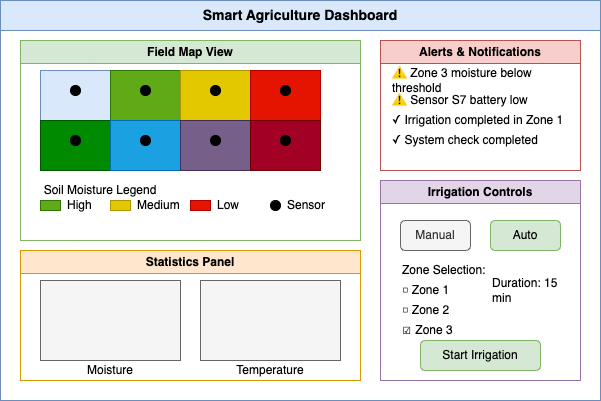

The diagram above was exported from draw.io. Its source (the exported page's mxGraphModel, read from the mxfile embedded in the PNG):
<mxGraphModel dx="880" dy="598" grid="1" gridSize="10" guides="1" tooltips="1" connect="1" arrows="1" fold="1" page="1" pageScale="1" pageWidth="850" pageHeight="1100" math="0" shadow="0">
  <root>
    <mxCell id="0" />
    <mxCell id="1" parent="0" />
    <mxCell id="2" value="Smart Agriculture Dashboard" style="swimlane;whiteSpace=wrap;html=1;startSize=30;fillColor=#dae8fc;strokeColor=#6c8ebf;fontSize=14;fontStyle=1" parent="1" vertex="1">
      <mxGeometry x="120" y="120" width="600" height="400" as="geometry" />
    </mxCell>
    <mxCell id="3" value="Field Map View" style="swimlane;whiteSpace=wrap;html=1;fillColor=#d5e8d4;strokeColor=#82b366;" parent="2" vertex="1">
      <mxGeometry x="20" y="40" width="340" height="200" as="geometry" />
    </mxCell>
    <mxCell id="4" value="" style="rounded=0;whiteSpace=wrap;html=1;fillColor=#dae8fc;strokeColor=#6c8ebf;" parent="3" vertex="1">
      <mxGeometry x="20" y="30" width="70" height="50" as="geometry" />
    </mxCell>
    <mxCell id="5" value="" style="rounded=0;whiteSpace=wrap;html=1;fillColor=#60a917;strokeColor=#2D7600;fontColor=#ffffff;" parent="3" vertex="1">
      <mxGeometry x="90" y="30" width="70" height="50" as="geometry" />
    </mxCell>
    <mxCell id="6" value="" style="rounded=0;whiteSpace=wrap;html=1;fillColor=#e3c800;strokeColor=#B09500;fontColor=#000000;" parent="3" vertex="1">
      <mxGeometry x="160" y="30" width="70" height="50" as="geometry" />
    </mxCell>
    <mxCell id="7" value="" style="rounded=0;whiteSpace=wrap;html=1;fillColor=#e51400;strokeColor=#B20000;fontColor=#ffffff;" parent="3" vertex="1">
      <mxGeometry x="230" y="30" width="70" height="50" as="geometry" />
    </mxCell>
    <mxCell id="8" value="" style="rounded=0;whiteSpace=wrap;html=1;fillColor=#008a00;strokeColor=#005700;fontColor=#ffffff;" parent="3" vertex="1">
      <mxGeometry x="20" y="80" width="70" height="50" as="geometry" />
    </mxCell>
    <mxCell id="9" value="" style="rounded=0;whiteSpace=wrap;html=1;fillColor=#1ba1e2;strokeColor=#006EAF;fontColor=#ffffff;" parent="3" vertex="1">
      <mxGeometry x="90" y="80" width="70" height="50" as="geometry" />
    </mxCell>
    <mxCell id="10" value="" style="rounded=0;whiteSpace=wrap;html=1;fillColor=#76608a;strokeColor=#432D57;fontColor=#ffffff;" parent="3" vertex="1">
      <mxGeometry x="160" y="80" width="70" height="50" as="geometry" />
    </mxCell>
    <mxCell id="11" value="" style="rounded=0;whiteSpace=wrap;html=1;fillColor=#a20025;strokeColor=#6F0000;fontColor=#ffffff;" parent="3" vertex="1">
      <mxGeometry x="230" y="80" width="70" height="50" as="geometry" />
    </mxCell>
    <mxCell id="12" value="" style="ellipse;whiteSpace=wrap;html=1;aspect=fixed;fillColor=#000000;" parent="3" vertex="1">
      <mxGeometry x="50" y="45" width="10" height="10" as="geometry" />
    </mxCell>
    <mxCell id="13" value="" style="ellipse;whiteSpace=wrap;html=1;aspect=fixed;fillColor=#000000;" parent="3" vertex="1">
      <mxGeometry x="120" y="45" width="10" height="10" as="geometry" />
    </mxCell>
    <mxCell id="14" value="" style="ellipse;whiteSpace=wrap;html=1;aspect=fixed;fillColor=#000000;" parent="3" vertex="1">
      <mxGeometry x="190" y="45" width="10" height="10" as="geometry" />
    </mxCell>
    <mxCell id="15" value="" style="ellipse;whiteSpace=wrap;html=1;aspect=fixed;fillColor=#000000;" parent="3" vertex="1">
      <mxGeometry x="260" y="45" width="10" height="10" as="geometry" />
    </mxCell>
    <mxCell id="16" value="" style="ellipse;whiteSpace=wrap;html=1;aspect=fixed;fillColor=#000000;" parent="3" vertex="1">
      <mxGeometry x="50" y="95" width="10" height="10" as="geometry" />
    </mxCell>
    <mxCell id="17" value="" style="ellipse;whiteSpace=wrap;html=1;aspect=fixed;fillColor=#000000;" parent="3" vertex="1">
      <mxGeometry x="120" y="95" width="10" height="10" as="geometry" />
    </mxCell>
    <mxCell id="18" value="" style="ellipse;whiteSpace=wrap;html=1;aspect=fixed;fillColor=#000000;" parent="3" vertex="1">
      <mxGeometry x="190" y="95" width="10" height="10" as="geometry" />
    </mxCell>
    <mxCell id="19" value="" style="ellipse;whiteSpace=wrap;html=1;aspect=fixed;fillColor=#000000;" parent="3" vertex="1">
      <mxGeometry x="260" y="95" width="10" height="10" as="geometry" />
    </mxCell>
    <mxCell id="20" value="Soil Moisture Legend" style="text;html=1;strokeColor=none;fillColor=none;align=center;verticalAlign=middle;whiteSpace=wrap;rounded=0;" parent="3" vertex="1">
      <mxGeometry x="20" y="140" width="120" height="20" as="geometry" />
    </mxCell>
    <mxCell id="21" value="" style="rounded=0;whiteSpace=wrap;html=1;fillColor=#60a917;strokeColor=#2D7600;fontColor=#ffffff;" parent="3" vertex="1">
      <mxGeometry x="20" y="160" width="20" height="10" as="geometry" />
    </mxCell>
    <mxCell id="22" value="High" style="text;html=1;strokeColor=none;fillColor=none;align=left;verticalAlign=middle;whiteSpace=wrap;rounded=0;" parent="3" vertex="1">
      <mxGeometry x="45" y="155" width="40" height="20" as="geometry" />
    </mxCell>
    <mxCell id="23" value="" style="rounded=0;whiteSpace=wrap;html=1;fillColor=#e3c800;strokeColor=#B09500;fontColor=#000000;" parent="3" vertex="1">
      <mxGeometry x="90" y="160" width="20" height="10" as="geometry" />
    </mxCell>
    <mxCell id="24" value="Medium" style="text;html=1;strokeColor=none;fillColor=none;align=left;verticalAlign=middle;whiteSpace=wrap;rounded=0;" parent="3" vertex="1">
      <mxGeometry x="115" y="155" width="50" height="20" as="geometry" />
    </mxCell>
    <mxCell id="25" value="" style="rounded=0;whiteSpace=wrap;html=1;fillColor=#e51400;strokeColor=#B20000;fontColor=#ffffff;" parent="3" vertex="1">
      <mxGeometry x="170" y="160" width="20" height="10" as="geometry" />
    </mxCell>
    <mxCell id="26" value="Low" style="text;html=1;strokeColor=none;fillColor=none;align=left;verticalAlign=middle;whiteSpace=wrap;rounded=0;" parent="3" vertex="1">
      <mxGeometry x="195" y="155" width="40" height="20" as="geometry" />
    </mxCell>
    <mxCell id="27" value="" style="ellipse;whiteSpace=wrap;html=1;aspect=fixed;fillColor=#000000;" parent="3" vertex="1">
      <mxGeometry x="250" y="160" width="10" height="10" as="geometry" />
    </mxCell>
    <mxCell id="28" value="Sensor" style="text;html=1;strokeColor=none;fillColor=none;align=left;verticalAlign=middle;whiteSpace=wrap;rounded=0;" parent="3" vertex="1">
      <mxGeometry x="265" y="155" width="50" height="20" as="geometry" />
    </mxCell>
    <mxCell id="29" value="Statistics Panel" style="swimlane;whiteSpace=wrap;html=1;fillColor=#ffe6cc;strokeColor=#d79b00;" parent="2" vertex="1">
      <mxGeometry x="20" y="250" width="340" height="130" as="geometry" />
    </mxCell>
    <mxCell id="30" value="" style="rounded=0;whiteSpace=wrap;html=1;fillColor=#f5f5f5;strokeColor=#666666;fontColor=#333333;" parent="29" vertex="1">
      <mxGeometry x="20" y="30" width="140" height="80" as="geometry" />
    </mxCell>
    <mxCell id="31" value="" style="rounded=0;whiteSpace=wrap;html=1;fillColor=#f5f5f5;strokeColor=#666666;fontColor=#333333;" parent="29" vertex="1">
      <mxGeometry x="180" y="30" width="140" height="80" as="geometry" />
    </mxCell>
    <mxCell id="32" value="Moisture" style="text;html=1;strokeColor=none;fillColor=none;align=center;verticalAlign=middle;whiteSpace=wrap;rounded=0;" parent="29" vertex="1">
      <mxGeometry x="60" y="110" width="60" height="20" as="geometry" />
    </mxCell>
    <mxCell id="33" value="Temperature" style="text;html=1;strokeColor=none;fillColor=none;align=center;verticalAlign=middle;whiteSpace=wrap;rounded=0;" parent="29" vertex="1">
      <mxGeometry x="220" y="110" width="60" height="20" as="geometry" />
    </mxCell>
    <mxCell id="34" value="Alerts &amp; Notifications" style="swimlane;whiteSpace=wrap;html=1;fillColor=#f8cecc;strokeColor=#b85450;" parent="2" vertex="1">
      <mxGeometry x="380" y="40" width="200" height="130" as="geometry" />
    </mxCell>
    <mxCell id="35" value="⚠ Zone 3 moisture below threshold" style="text;html=1;strokeColor=none;fillColor=none;align=left;verticalAlign=middle;whiteSpace=wrap;rounded=0;" parent="34" vertex="1">
      <mxGeometry x="10" y="30" width="180" height="20" as="geometry" />
    </mxCell>
    <mxCell id="36" value="⚠ Sensor S7 battery low" style="text;html=1;strokeColor=none;fillColor=none;align=left;verticalAlign=middle;whiteSpace=wrap;rounded=0;" parent="34" vertex="1">
      <mxGeometry x="10" y="50" width="180" height="20" as="geometry" />
    </mxCell>
    <mxCell id="37" value="✓ Irrigation completed in Zone 1" style="text;html=1;strokeColor=none;fillColor=none;align=left;verticalAlign=middle;whiteSpace=wrap;rounded=0;" parent="34" vertex="1">
      <mxGeometry x="10" y="70" width="180" height="20" as="geometry" />
    </mxCell>
    <mxCell id="38" value="✓ System check completed" style="text;html=1;strokeColor=none;fillColor=none;align=left;verticalAlign=middle;whiteSpace=wrap;rounded=0;" parent="34" vertex="1">
      <mxGeometry x="10" y="90" width="180" height="20" as="geometry" />
    </mxCell>
    <mxCell id="39" value="Irrigation Controls" style="swimlane;whiteSpace=wrap;html=1;fillColor=#e1d5e7;strokeColor=#9673a6;" parent="2" vertex="1">
      <mxGeometry x="380" y="180" width="200" height="200" as="geometry" />
    </mxCell>
    <mxCell id="40" value="Manual" style="rounded=1;whiteSpace=wrap;html=1;fillColor=#f5f5f5;strokeColor=#666666;fontColor=#333333;" parent="39" vertex="1">
      <mxGeometry x="20" y="40" width="70" height="30" as="geometry" />
    </mxCell>
    <mxCell id="41" value="Auto" style="rounded=1;whiteSpace=wrap;html=1;fillColor=#d5e8d4;strokeColor=#82b366;" parent="39" vertex="1">
      <mxGeometry x="110" y="40" width="70" height="30" as="geometry" />
    </mxCell>
    <mxCell id="42" value="Zone Selection:" style="text;html=1;strokeColor=none;fillColor=none;align=left;verticalAlign=middle;whiteSpace=wrap;rounded=0;" parent="39" vertex="1">
      <mxGeometry x="20" y="80" width="100" height="20" as="geometry" />
    </mxCell>
    <mxCell id="43" value="□ Zone 1" style="text;html=1;strokeColor=none;fillColor=none;align=left;verticalAlign=middle;whiteSpace=wrap;rounded=0;" parent="39" vertex="1">
      <mxGeometry x="20" y="100" width="60" height="20" as="geometry" />
    </mxCell>
    <mxCell id="44" value="□ Zone 2" style="text;html=1;strokeColor=none;fillColor=none;align=left;verticalAlign=middle;whiteSpace=wrap;rounded=0;" parent="39" vertex="1">
      <mxGeometry x="20" y="120" width="60" height="20" as="geometry" />
    </mxCell>
    <mxCell id="45" value="☑ Zone 3" style="text;html=1;strokeColor=none;fillColor=none;align=left;verticalAlign=middle;whiteSpace=wrap;rounded=0;" parent="39" vertex="1">
      <mxGeometry x="20" y="140" width="60" height="20" as="geometry" />
    </mxCell>
    <mxCell id="46" value="Duration: 15 min" style="text;html=1;strokeColor=none;fillColor=none;align=left;verticalAlign=middle;whiteSpace=wrap;rounded=0;" parent="39" vertex="1">
      <mxGeometry x="110" y="100" width="90" height="20" as="geometry" />
    </mxCell>
    <mxCell id="47" value="Start Irrigation" style="rounded=1;whiteSpace=wrap;html=1;fillColor=#d5e8d4;strokeColor=#82b366;" parent="39" vertex="1">
      <mxGeometry x="40" y="160" width="120" height="30" as="geometry" />
    </mxCell>
  </root>
</mxGraphModel>